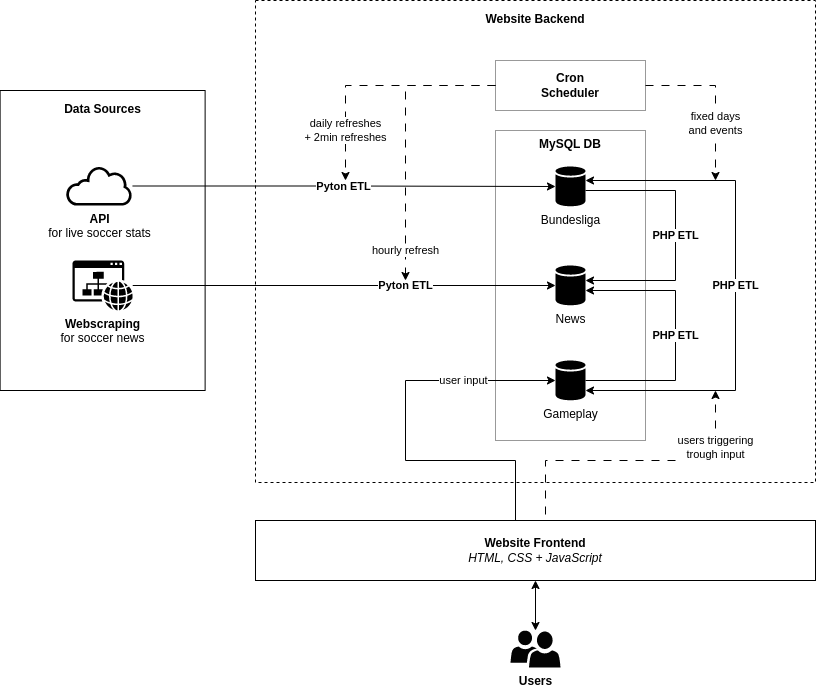

The diagram above was exported from draw.io. Its source (the exported page's mxGraphModel, read from the mxfile embedded in the PNG):
<mxGraphModel dx="928" dy="489" grid="1" gridSize="10" guides="1" tooltips="1" connect="1" arrows="1" fold="1" page="1" pageScale="1" pageWidth="850" pageHeight="1100" math="0" shadow="0">
  <root>
    <mxCell id="0" />
    <mxCell id="1" parent="0" />
    <mxCell id="CA1fkDC1WaHLzNxI102T-13" value="&lt;p style=&quot;line-height: 0%;&quot;&gt;&lt;b&gt;Data Sources&lt;/b&gt;&lt;/p&gt;" style="rounded=0;whiteSpace=wrap;html=1;glass=0;shadow=0;align=center;verticalAlign=top;" vertex="1" parent="1">
      <mxGeometry x="44.62" y="150" width="205" height="300" as="geometry" />
    </mxCell>
    <mxCell id="CA1fkDC1WaHLzNxI102T-5" value="&lt;p style=&quot;line-height: 0%;&quot;&gt;&lt;b&gt;Website Backend&lt;/b&gt;&lt;/p&gt;" style="rounded=0;whiteSpace=wrap;html=1;dashed=1;glass=0;shadow=0;align=center;verticalAlign=top;" vertex="1" parent="1">
      <mxGeometry x="300" y="60" width="560" height="482" as="geometry" />
    </mxCell>
    <mxCell id="CA1fkDC1WaHLzNxI102T-6" value="&lt;b&gt;MySQL DB&lt;/b&gt;" style="rounded=0;whiteSpace=wrap;html=1;labelPosition=center;verticalLabelPosition=middle;align=center;verticalAlign=top;strokeColor=#999999;" vertex="1" parent="1">
      <mxGeometry x="540" y="190" width="150" height="310" as="geometry" />
    </mxCell>
    <mxCell id="CA1fkDC1WaHLzNxI102T-14" value="Pyton ETL" style="edgeStyle=orthogonalEdgeStyle;rounded=0;orthogonalLoop=1;jettySize=auto;html=1;startArrow=none;startFill=0;endArrow=classic;endFill=1;fontStyle=1" edge="1" parent="1" source="BZhIwtYyXVefkxD_F2_O-5" target="BZhIwtYyXVefkxD_F2_O-9">
      <mxGeometry relative="1" as="geometry" />
    </mxCell>
    <mxCell id="BZhIwtYyXVefkxD_F2_O-5" value="&lt;b&gt;API&lt;/b&gt;&lt;br&gt;for live soccer stats" style="sketch=0;pointerEvents=1;shadow=0;dashed=0;html=1;strokeColor=none;fillColor=#000000;labelPosition=center;verticalLabelPosition=bottom;outlineConnect=0;verticalAlign=top;align=center;shape=mxgraph.office.clouds.cloud;" parent="1" vertex="1">
      <mxGeometry x="110.57000000000002" y="226" width="66.65" height="39" as="geometry" />
    </mxCell>
    <mxCell id="BZhIwtYyXVefkxD_F2_O-7" value="&lt;b&gt;Webscraping&lt;br&gt;&lt;/b&gt;for soccer news" style="sketch=0;pointerEvents=1;shadow=0;dashed=0;html=1;strokeColor=none;fillColor=#000000;labelPosition=center;verticalLabelPosition=bottom;verticalAlign=top;outlineConnect=0;align=center;shape=mxgraph.office.concepts.website;" parent="1" vertex="1">
      <mxGeometry x="117.00999999999999" y="320" width="60.21" height="50" as="geometry" />
    </mxCell>
    <mxCell id="CA1fkDC1WaHLzNxI102T-1" value="&lt;b&gt;Website Frontend&lt;br&gt;&lt;/b&gt;&lt;i&gt;HTML, CSS + JavaScript&lt;/i&gt;" style="rounded=0;whiteSpace=wrap;html=1;" vertex="1" parent="1">
      <mxGeometry x="300" y="580" width="560" height="60" as="geometry" />
    </mxCell>
    <mxCell id="CA1fkDC1WaHLzNxI102T-4" style="edgeStyle=orthogonalEdgeStyle;rounded=0;orthogonalLoop=1;jettySize=auto;html=1;entryX=0.5;entryY=1;entryDx=0;entryDy=0;startArrow=classic;startFill=1;endArrow=classic;endFill=1;" edge="1" parent="1" source="CA1fkDC1WaHLzNxI102T-2" target="CA1fkDC1WaHLzNxI102T-1">
      <mxGeometry relative="1" as="geometry" />
    </mxCell>
    <mxCell id="CA1fkDC1WaHLzNxI102T-2" value="&lt;b&gt;Users&lt;/b&gt;" style="sketch=0;pointerEvents=1;shadow=0;dashed=0;html=1;strokeColor=none;labelPosition=center;verticalLabelPosition=bottom;verticalAlign=top;align=center;fillColor=#030303;shape=mxgraph.mscae.intune.user_group" vertex="1" parent="1">
      <mxGeometry x="555" y="690" width="50" height="37" as="geometry" />
    </mxCell>
    <mxCell id="CA1fkDC1WaHLzNxI102T-29" value="PHP ETL" style="edgeStyle=orthogonalEdgeStyle;rounded=0;orthogonalLoop=1;jettySize=auto;html=1;startArrow=classic;startFill=1;endArrow=classic;endFill=1;fontStyle=1" edge="1" parent="1" source="BZhIwtYyXVefkxD_F2_O-9" target="CA1fkDC1WaHLzNxI102T-20">
      <mxGeometry relative="1" as="geometry">
        <mxPoint x="810" y="245.5" as="targetPoint" />
        <Array as="points">
          <mxPoint x="780" y="240" />
          <mxPoint x="780" y="450" />
        </Array>
      </mxGeometry>
    </mxCell>
    <mxCell id="BZhIwtYyXVefkxD_F2_O-9" value="Bundesliga" style="sketch=0;shadow=0;dashed=0;html=1;strokeColor=none;fillColor=#000000;labelPosition=center;verticalLabelPosition=bottom;verticalAlign=top;outlineConnect=0;align=center;shape=mxgraph.office.databases.database;" parent="1" vertex="1">
      <mxGeometry x="600" y="226" width="30" height="40" as="geometry" />
    </mxCell>
    <mxCell id="CA1fkDC1WaHLzNxI102T-8" value="&lt;b&gt;Cron &lt;br&gt;Scheduler&lt;/b&gt;" style="rounded=0;whiteSpace=wrap;html=1;labelPosition=center;verticalLabelPosition=middle;align=center;verticalAlign=middle;strokeColor=#999999;" vertex="1" parent="1">
      <mxGeometry x="540" y="120" width="150" height="50" as="geometry" />
    </mxCell>
    <mxCell id="CA1fkDC1WaHLzNxI102T-9" value="News" style="sketch=0;shadow=0;dashed=0;html=1;strokeColor=none;fillColor=#000000;labelPosition=center;verticalLabelPosition=bottom;verticalAlign=top;outlineConnect=0;align=center;shape=mxgraph.office.databases.database;" vertex="1" parent="1">
      <mxGeometry x="600" y="325" width="30" height="40" as="geometry" />
    </mxCell>
    <mxCell id="CA1fkDC1WaHLzNxI102T-15" value="Pyton ETL" style="edgeStyle=orthogonalEdgeStyle;rounded=0;orthogonalLoop=1;jettySize=auto;html=1;startArrow=none;startFill=0;endArrow=classic;endFill=1;fontStyle=1" edge="1" parent="1" source="BZhIwtYyXVefkxD_F2_O-7" target="CA1fkDC1WaHLzNxI102T-9">
      <mxGeometry x="0.2904" relative="1" as="geometry">
        <mxPoint x="187" y="255" as="sourcePoint" />
        <mxPoint x="610" y="255" as="targetPoint" />
        <mxPoint as="offset" />
      </mxGeometry>
    </mxCell>
    <mxCell id="CA1fkDC1WaHLzNxI102T-17" value="daily refreshes&lt;br&gt;+ 2min refreshes" style="edgeStyle=orthogonalEdgeStyle;rounded=0;orthogonalLoop=1;jettySize=auto;html=1;exitX=0;exitY=0.5;exitDx=0;exitDy=0;startArrow=none;startFill=0;endArrow=classic;endFill=1;dashed=1;dashPattern=8 8;" edge="1" parent="1" source="CA1fkDC1WaHLzNxI102T-8">
      <mxGeometry x="0.5918" relative="1" as="geometry">
        <mxPoint x="390" y="240" as="targetPoint" />
        <mxPoint x="550" y="155" as="sourcePoint" />
        <mxPoint as="offset" />
      </mxGeometry>
    </mxCell>
    <mxCell id="CA1fkDC1WaHLzNxI102T-18" value="hourly refresh" style="edgeStyle=orthogonalEdgeStyle;rounded=0;orthogonalLoop=1;jettySize=auto;html=1;exitX=0;exitY=0.5;exitDx=0;exitDy=0;startArrow=none;startFill=0;endArrow=classic;endFill=1;dashed=1;dashPattern=8 8;movable=1;resizable=1;rotatable=1;deletable=1;editable=1;locked=0;connectable=1;" edge="1" parent="1" source="CA1fkDC1WaHLzNxI102T-8">
      <mxGeometry x="0.7895" relative="1" as="geometry">
        <mxPoint x="450" y="340" as="targetPoint" />
        <mxPoint x="550" y="155" as="sourcePoint" />
        <mxPoint as="offset" />
      </mxGeometry>
    </mxCell>
    <mxCell id="CA1fkDC1WaHLzNxI102T-20" value="Gameplay" style="sketch=0;shadow=0;dashed=0;html=1;strokeColor=none;fillColor=#000000;labelPosition=center;verticalLabelPosition=bottom;verticalAlign=top;outlineConnect=0;align=center;shape=mxgraph.office.databases.database;direction=east;" vertex="1" parent="1">
      <mxGeometry x="600" y="420" width="30" height="40" as="geometry" />
    </mxCell>
    <mxCell id="CA1fkDC1WaHLzNxI102T-30" value="fixed days&lt;br&gt;and events" style="edgeStyle=orthogonalEdgeStyle;rounded=0;orthogonalLoop=1;jettySize=auto;html=1;exitX=1;exitY=0.5;exitDx=0;exitDy=0;startArrow=none;startFill=0;endArrow=classic;endFill=1;dashed=1;dashPattern=8 8;movable=1;resizable=1;rotatable=1;deletable=1;editable=1;locked=0;connectable=1;" edge="1" parent="1" source="CA1fkDC1WaHLzNxI102T-8">
      <mxGeometry x="0.3103" relative="1" as="geometry">
        <mxPoint x="760" y="240" as="targetPoint" />
        <mxPoint x="550" y="155" as="sourcePoint" />
        <mxPoint as="offset" />
      </mxGeometry>
    </mxCell>
    <mxCell id="CA1fkDC1WaHLzNxI102T-31" value="users triggering&lt;br&gt;trough input" style="edgeStyle=orthogonalEdgeStyle;rounded=0;orthogonalLoop=1;jettySize=auto;html=1;startArrow=none;startFill=0;endArrow=classic;endFill=1;dashed=1;dashPattern=8 8;movable=1;resizable=1;rotatable=1;deletable=1;editable=1;locked=0;connectable=1;exitX=0.5;exitY=0;exitDx=0;exitDy=0;" edge="1" parent="1" source="CA1fkDC1WaHLzNxI102T-1">
      <mxGeometry x="0.6364" relative="1" as="geometry">
        <mxPoint x="760" y="450" as="targetPoint" />
        <mxPoint x="820" y="310" as="sourcePoint" />
        <mxPoint as="offset" />
        <Array as="points">
          <mxPoint x="590" y="580" />
          <mxPoint x="590" y="520" />
          <mxPoint x="760" y="520" />
        </Array>
      </mxGeometry>
    </mxCell>
    <mxCell id="CA1fkDC1WaHLzNxI102T-32" value="user&amp;nbsp;input" style="edgeStyle=orthogonalEdgeStyle;rounded=0;orthogonalLoop=1;jettySize=auto;html=1;startArrow=none;startFill=0;endArrow=classic;endFill=1;movable=1;resizable=1;rotatable=1;deletable=1;editable=1;locked=0;connectable=1;exitX=0.5;exitY=0;exitDx=0;exitDy=0;" edge="1" parent="1" source="CA1fkDC1WaHLzNxI102T-1" target="CA1fkDC1WaHLzNxI102T-20">
      <mxGeometry x="0.5652" relative="1" as="geometry">
        <mxPoint x="770" y="460" as="targetPoint" />
        <mxPoint x="650" y="560" as="sourcePoint" />
        <mxPoint as="offset" />
        <Array as="points">
          <mxPoint x="560" y="580" />
          <mxPoint x="560" y="520" />
          <mxPoint x="450" y="520" />
          <mxPoint x="450" y="440" />
        </Array>
      </mxGeometry>
    </mxCell>
    <mxCell id="CA1fkDC1WaHLzNxI102T-33" value="PHP ETL" style="edgeStyle=orthogonalEdgeStyle;rounded=0;orthogonalLoop=1;jettySize=auto;html=1;startArrow=classic;startFill=1;endArrow=none;endFill=0;fontStyle=1" edge="1" parent="1" source="CA1fkDC1WaHLzNxI102T-9" target="CA1fkDC1WaHLzNxI102T-20">
      <mxGeometry relative="1" as="geometry">
        <mxPoint x="640" y="256" as="sourcePoint" />
        <mxPoint x="640" y="450" as="targetPoint" />
        <Array as="points">
          <mxPoint x="720" y="350" />
          <mxPoint x="720" y="440" />
        </Array>
      </mxGeometry>
    </mxCell>
    <mxCell id="CA1fkDC1WaHLzNxI102T-36" value="PHP ETL" style="edgeStyle=orthogonalEdgeStyle;rounded=0;orthogonalLoop=1;jettySize=auto;html=1;startArrow=none;startFill=0;endArrow=classic;endFill=1;fontStyle=1" edge="1" parent="1">
      <mxGeometry relative="1" as="geometry">
        <mxPoint x="630" y="250" as="sourcePoint" />
        <mxPoint x="630" y="340" as="targetPoint" />
        <Array as="points">
          <mxPoint x="720" y="250" />
          <mxPoint x="720" y="340" />
          <mxPoint x="630" y="340" />
        </Array>
      </mxGeometry>
    </mxCell>
  </root>
</mxGraphModel>